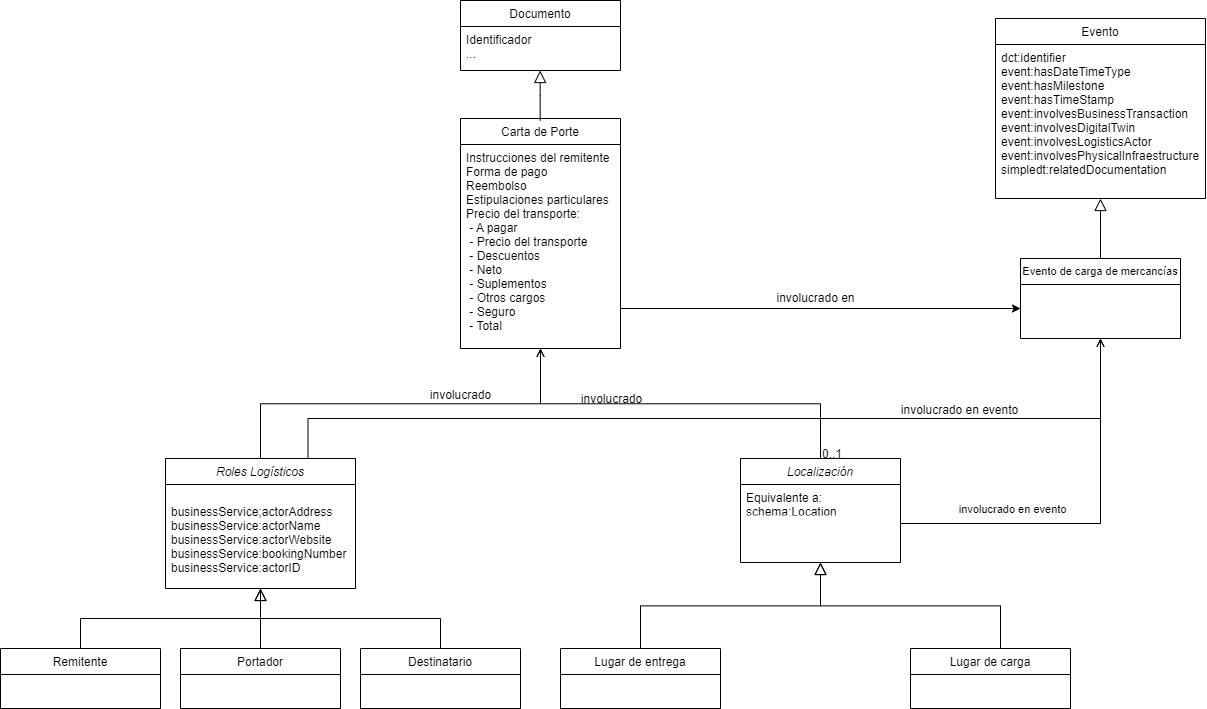

The diagram above was exported from draw.io. Its source (the exported page's mxGraphModel, read from the mxfile embedded in the PNG):
<mxGraphModel dx="843" dy="1970" grid="1" gridSize="10" guides="1" tooltips="1" connect="1" arrows="1" fold="1" page="1" pageScale="1" pageWidth="827" pageHeight="1169" math="0" shadow="0">
  <root>
    <mxCell id="WIyWlLk6GJQsqaUBKTNV-0" />
    <mxCell id="WIyWlLk6GJQsqaUBKTNV-1" parent="WIyWlLk6GJQsqaUBKTNV-0" />
    <mxCell id="zkfFHV4jXpPFQw0GAbJ--0" value="Roles Logísticos" style="swimlane;fontStyle=2;align=center;verticalAlign=top;childLayout=stackLayout;horizontal=1;startSize=26;horizontalStack=0;resizeParent=1;resizeLast=0;collapsible=1;marginBottom=0;rounded=0;shadow=0;strokeWidth=1;" parent="WIyWlLk6GJQsqaUBKTNV-1" vertex="1">
      <mxGeometry x="175" y="30" width="190" height="130" as="geometry">
        <mxRectangle x="230" y="140" width="160" height="26" as="alternateBounds" />
      </mxGeometry>
    </mxCell>
    <mxCell id="zkfFHV4jXpPFQw0GAbJ--1" value="&#10;businessService;actorAddress&#10;businessService:actorName&#10;businessService:actorWebsite&#10;businessService:bookingNumber&#10;businessService:actorID" style="text;align=left;verticalAlign=top;spacingLeft=4;spacingRight=4;overflow=hidden;rotatable=0;points=[[0,0.5],[1,0.5]];portConstraint=eastwest;" parent="zkfFHV4jXpPFQw0GAbJ--0" vertex="1">
      <mxGeometry y="26" width="190" height="104" as="geometry" />
    </mxCell>
    <mxCell id="zkfFHV4jXpPFQw0GAbJ--6" value="Remitente" style="swimlane;fontStyle=0;align=center;verticalAlign=top;childLayout=stackLayout;horizontal=1;startSize=26;horizontalStack=0;resizeParent=1;resizeLast=0;collapsible=1;marginBottom=0;rounded=0;shadow=0;strokeWidth=1;" parent="WIyWlLk6GJQsqaUBKTNV-1" vertex="1">
      <mxGeometry x="10" y="220" width="160" height="60" as="geometry">
        <mxRectangle x="130" y="380" width="160" height="26" as="alternateBounds" />
      </mxGeometry>
    </mxCell>
    <mxCell id="zkfFHV4jXpPFQw0GAbJ--12" value="" style="endArrow=block;endSize=10;endFill=0;shadow=0;strokeWidth=1;rounded=0;edgeStyle=elbowEdgeStyle;elbow=vertical;" parent="WIyWlLk6GJQsqaUBKTNV-1" source="zkfFHV4jXpPFQw0GAbJ--6" edge="1">
      <mxGeometry width="160" relative="1" as="geometry">
        <mxPoint x="200" y="203" as="sourcePoint" />
        <mxPoint x="270" y="160" as="targetPoint" />
      </mxGeometry>
    </mxCell>
    <mxCell id="zkfFHV4jXpPFQw0GAbJ--13" value="Destinatario" style="swimlane;fontStyle=0;align=center;verticalAlign=top;childLayout=stackLayout;horizontal=1;startSize=26;horizontalStack=0;resizeParent=1;resizeLast=0;collapsible=1;marginBottom=0;rounded=0;shadow=0;strokeWidth=1;" parent="WIyWlLk6GJQsqaUBKTNV-1" vertex="1">
      <mxGeometry x="370" y="220" width="160" height="60" as="geometry">
        <mxRectangle x="340" y="380" width="170" height="26" as="alternateBounds" />
      </mxGeometry>
    </mxCell>
    <mxCell id="zkfFHV4jXpPFQw0GAbJ--16" value="" style="endArrow=block;endSize=10;endFill=0;shadow=0;strokeWidth=1;rounded=0;edgeStyle=elbowEdgeStyle;elbow=vertical;" parent="WIyWlLk6GJQsqaUBKTNV-1" source="zkfFHV4jXpPFQw0GAbJ--13" edge="1">
      <mxGeometry width="160" relative="1" as="geometry">
        <mxPoint x="210" y="373" as="sourcePoint" />
        <mxPoint x="270" y="160" as="targetPoint" />
      </mxGeometry>
    </mxCell>
    <mxCell id="zkfFHV4jXpPFQw0GAbJ--17" value="Carta de Porte" style="swimlane;fontStyle=0;align=center;verticalAlign=top;childLayout=stackLayout;horizontal=1;startSize=26;horizontalStack=0;resizeParent=1;resizeLast=0;collapsible=1;marginBottom=0;rounded=0;shadow=0;strokeWidth=1;" parent="WIyWlLk6GJQsqaUBKTNV-1" vertex="1">
      <mxGeometry x="470" y="-310" width="160" height="230" as="geometry">
        <mxRectangle x="550" y="140" width="160" height="26" as="alternateBounds" />
      </mxGeometry>
    </mxCell>
    <mxCell id="zkfFHV4jXpPFQw0GAbJ--18" value="Instrucciones del remitente&#10;Forma de pago&#10;Reembolso&#10;Estipulaciones particulares&#10;Precio del transporte:&#10; - A pagar&#10; - Precio del transporte&#10; - Descuentos&#10; - Neto&#10; - Suplementos&#10; - Otros cargos&#10; - Seguro&#10; - Total" style="text;align=left;verticalAlign=top;spacingLeft=4;spacingRight=4;overflow=hidden;rotatable=0;points=[[0,0.5],[1,0.5]];portConstraint=eastwest;" parent="zkfFHV4jXpPFQw0GAbJ--17" vertex="1">
      <mxGeometry y="26" width="160" height="204" as="geometry" />
    </mxCell>
    <mxCell id="zkfFHV4jXpPFQw0GAbJ--26" value="" style="endArrow=open;shadow=0;strokeWidth=1;rounded=0;endFill=1;edgeStyle=elbowEdgeStyle;elbow=vertical;" parent="WIyWlLk6GJQsqaUBKTNV-1" source="zkfFHV4jXpPFQw0GAbJ--0" target="zkfFHV4jXpPFQw0GAbJ--17" edge="1">
      <mxGeometry x="0.5" y="41" relative="1" as="geometry">
        <mxPoint x="380" y="192" as="sourcePoint" />
        <mxPoint x="540" y="192" as="targetPoint" />
        <mxPoint x="-40" y="32" as="offset" />
      </mxGeometry>
    </mxCell>
    <mxCell id="zkfFHV4jXpPFQw0GAbJ--29" value="involucrado" style="text;html=1;resizable=0;points=[];;align=center;verticalAlign=middle;labelBackgroundColor=none;rounded=0;shadow=0;strokeWidth=1;fontSize=12;" parent="zkfFHV4jXpPFQw0GAbJ--26" vertex="1" connectable="0">
      <mxGeometry x="0.5" y="49" relative="1" as="geometry">
        <mxPoint x="-38" y="40" as="offset" />
      </mxGeometry>
    </mxCell>
    <mxCell id="iaO1I93vH0SyaXd-c9qz-0" value="" style="endArrow=block;endSize=10;endFill=0;shadow=0;strokeWidth=1;rounded=0;edgeStyle=elbowEdgeStyle;elbow=vertical;" parent="WIyWlLk6GJQsqaUBKTNV-1" edge="1">
      <mxGeometry width="160" relative="1" as="geometry">
        <mxPoint x="549.66" y="-308" as="sourcePoint" />
        <mxPoint x="549.66" y="-358" as="targetPoint" />
      </mxGeometry>
    </mxCell>
    <mxCell id="iaO1I93vH0SyaXd-c9qz-1" value="Documento" style="swimlane;fontStyle=0;align=center;verticalAlign=top;childLayout=stackLayout;horizontal=1;startSize=26;horizontalStack=0;resizeParent=1;resizeLast=0;collapsible=1;marginBottom=0;rounded=0;shadow=0;strokeWidth=1;" parent="WIyWlLk6GJQsqaUBKTNV-1" vertex="1">
      <mxGeometry x="470" y="-428" width="160" height="70" as="geometry">
        <mxRectangle x="340" y="380" width="170" height="26" as="alternateBounds" />
      </mxGeometry>
    </mxCell>
    <mxCell id="iaO1I93vH0SyaXd-c9qz-2" value="Identificador&#10;..." style="text;align=left;verticalAlign=top;spacingLeft=4;spacingRight=4;overflow=hidden;rotatable=0;points=[[0,0.5],[1,0.5]];portConstraint=eastwest;" parent="iaO1I93vH0SyaXd-c9qz-1" vertex="1">
      <mxGeometry y="26" width="160" height="36" as="geometry" />
    </mxCell>
    <mxCell id="iaO1I93vH0SyaXd-c9qz-5" value="Portador" style="swimlane;fontStyle=0;align=center;verticalAlign=top;childLayout=stackLayout;horizontal=1;startSize=26;horizontalStack=0;resizeParent=1;resizeLast=0;collapsible=1;marginBottom=0;rounded=0;shadow=0;strokeWidth=1;" parent="WIyWlLk6GJQsqaUBKTNV-1" vertex="1">
      <mxGeometry x="190" y="220" width="160" height="60" as="geometry">
        <mxRectangle x="340" y="380" width="170" height="26" as="alternateBounds" />
      </mxGeometry>
    </mxCell>
    <mxCell id="iaO1I93vH0SyaXd-c9qz-6" value="" style="endArrow=none;html=1;rounded=0;fontSize=11;exitX=0.5;exitY=0;exitDx=0;exitDy=0;endFill=0;" parent="WIyWlLk6GJQsqaUBKTNV-1" source="iaO1I93vH0SyaXd-c9qz-5" edge="1">
      <mxGeometry width="50" height="50" relative="1" as="geometry">
        <mxPoint x="260" y="300" as="sourcePoint" />
        <mxPoint x="270" y="160" as="targetPoint" />
      </mxGeometry>
    </mxCell>
    <mxCell id="iaO1I93vH0SyaXd-c9qz-7" value="" style="endArrow=open;shadow=0;strokeWidth=1;rounded=0;endFill=1;edgeStyle=elbowEdgeStyle;elbow=vertical;" parent="WIyWlLk6GJQsqaUBKTNV-1" edge="1">
      <mxGeometry x="0.5" y="41" relative="1" as="geometry">
        <mxPoint x="830" y="30" as="sourcePoint" />
        <mxPoint x="550" y="-80" as="targetPoint" />
        <mxPoint x="-40" y="32" as="offset" />
      </mxGeometry>
    </mxCell>
    <mxCell id="iaO1I93vH0SyaXd-c9qz-8" value="0..1" style="resizable=0;align=left;verticalAlign=bottom;labelBackgroundColor=none;fontSize=12;" parent="iaO1I93vH0SyaXd-c9qz-7" connectable="0" vertex="1">
      <mxGeometry x="-1" relative="1" as="geometry">
        <mxPoint y="4" as="offset" />
      </mxGeometry>
    </mxCell>
    <mxCell id="iaO1I93vH0SyaXd-c9qz-10" value="Localización" style="swimlane;fontStyle=2;align=center;verticalAlign=top;childLayout=stackLayout;horizontal=1;startSize=26;horizontalStack=0;resizeParent=1;resizeLast=0;collapsible=1;marginBottom=0;rounded=0;shadow=0;strokeWidth=1;" parent="WIyWlLk6GJQsqaUBKTNV-1" vertex="1">
      <mxGeometry x="750" y="30" width="160" height="104" as="geometry">
        <mxRectangle x="230" y="140" width="160" height="26" as="alternateBounds" />
      </mxGeometry>
    </mxCell>
    <mxCell id="iaO1I93vH0SyaXd-c9qz-11" value="Equivalente a:&#10;schema:Location" style="text;align=left;verticalAlign=top;spacingLeft=4;spacingRight=4;overflow=hidden;rotatable=0;points=[[0,0.5],[1,0.5]];portConstraint=eastwest;" parent="iaO1I93vH0SyaXd-c9qz-10" vertex="1">
      <mxGeometry y="26" width="160" height="26" as="geometry" />
    </mxCell>
    <mxCell id="iaO1I93vH0SyaXd-c9qz-15" value="" style="endArrow=block;endSize=10;endFill=0;shadow=0;strokeWidth=1;rounded=0;edgeStyle=elbowEdgeStyle;elbow=vertical;" parent="WIyWlLk6GJQsqaUBKTNV-1" edge="1">
      <mxGeometry width="160" relative="1" as="geometry">
        <mxPoint x="650" y="220" as="sourcePoint" />
        <mxPoint x="830" y="134.00000000000023" as="targetPoint" />
      </mxGeometry>
    </mxCell>
    <mxCell id="iaO1I93vH0SyaXd-c9qz-16" value="" style="endArrow=block;endSize=10;endFill=0;shadow=0;strokeWidth=1;rounded=0;edgeStyle=elbowEdgeStyle;elbow=vertical;" parent="WIyWlLk6GJQsqaUBKTNV-1" edge="1">
      <mxGeometry width="160" relative="1" as="geometry">
        <mxPoint x="1010" y="220" as="sourcePoint" />
        <mxPoint x="830" y="134.00000000000023" as="targetPoint" />
      </mxGeometry>
    </mxCell>
    <mxCell id="iaO1I93vH0SyaXd-c9qz-17" value="Lugar de carga" style="swimlane;fontStyle=0;align=center;verticalAlign=top;childLayout=stackLayout;horizontal=1;startSize=26;horizontalStack=0;resizeParent=1;resizeLast=0;collapsible=1;marginBottom=0;rounded=0;shadow=0;strokeWidth=1;" parent="WIyWlLk6GJQsqaUBKTNV-1" vertex="1">
      <mxGeometry x="920" y="220" width="160" height="60" as="geometry">
        <mxRectangle x="340" y="380" width="170" height="26" as="alternateBounds" />
      </mxGeometry>
    </mxCell>
    <mxCell id="iaO1I93vH0SyaXd-c9qz-18" value="Lugar de entrega" style="swimlane;fontStyle=0;align=center;verticalAlign=top;childLayout=stackLayout;horizontal=1;startSize=26;horizontalStack=0;resizeParent=1;resizeLast=0;collapsible=1;marginBottom=0;rounded=0;shadow=0;strokeWidth=1;" parent="WIyWlLk6GJQsqaUBKTNV-1" vertex="1">
      <mxGeometry x="570" y="220" width="160" height="60" as="geometry">
        <mxRectangle x="340" y="380" width="170" height="26" as="alternateBounds" />
      </mxGeometry>
    </mxCell>
    <mxCell id="iaO1I93vH0SyaXd-c9qz-22" value="Evento de carga de mercancías&#10;" style="swimlane;fontStyle=0;align=center;verticalAlign=top;childLayout=stackLayout;horizontal=1;startSize=26;horizontalStack=0;resizeParent=1;resizeLast=0;collapsible=1;marginBottom=0;rounded=0;shadow=0;strokeWidth=1;fontSize=11;" parent="WIyWlLk6GJQsqaUBKTNV-1" vertex="1">
      <mxGeometry x="1030" y="-170" width="160" height="80" as="geometry">
        <mxRectangle x="550" y="140" width="160" height="26" as="alternateBounds" />
      </mxGeometry>
    </mxCell>
    <mxCell id="iaO1I93vH0SyaXd-c9qz-37" value="involucrado en evento" style="endArrow=open;shadow=0;strokeWidth=1;rounded=0;endFill=1;edgeStyle=elbowEdgeStyle;elbow=vertical;exitX=1;exitY=0.5;exitDx=0;exitDy=0;entryX=0.5;entryY=1;entryDx=0;entryDy=0;" parent="WIyWlLk6GJQsqaUBKTNV-1" target="iaO1I93vH0SyaXd-c9qz-22" edge="1">
      <mxGeometry x="-0.4133" y="15" relative="1" as="geometry">
        <mxPoint x="910" y="95" as="sourcePoint" />
        <mxPoint x="850" y="-50" as="targetPoint" />
        <mxPoint as="offset" />
        <Array as="points">
          <mxPoint x="1040" y="95" />
        </Array>
      </mxGeometry>
    </mxCell>
    <mxCell id="iaO1I93vH0SyaXd-c9qz-39" value="" style="endArrow=open;shadow=0;strokeWidth=1;rounded=0;endFill=1;edgeStyle=elbowEdgeStyle;elbow=vertical;entryX=0.5;entryY=1;entryDx=0;entryDy=0;exitX=0.75;exitY=0;exitDx=0;exitDy=0;" parent="WIyWlLk6GJQsqaUBKTNV-1" source="zkfFHV4jXpPFQw0GAbJ--0" target="iaO1I93vH0SyaXd-c9qz-22" edge="1">
      <mxGeometry x="0.5" y="41" relative="1" as="geometry">
        <mxPoint x="350" y="110" as="sourcePoint" />
        <mxPoint x="630" as="targetPoint" />
        <mxPoint x="-40" y="32" as="offset" />
        <Array as="points">
          <mxPoint x="710" y="-10" />
        </Array>
      </mxGeometry>
    </mxCell>
    <mxCell id="iaO1I93vH0SyaXd-c9qz-41" value="involucrado en evento" style="text;html=1;resizable=0;points=[];;align=center;verticalAlign=middle;labelBackgroundColor=none;rounded=0;shadow=0;strokeWidth=1;fontSize=12;" parent="iaO1I93vH0SyaXd-c9qz-39" vertex="1" connectable="0">
      <mxGeometry x="0.5" y="49" relative="1" as="geometry">
        <mxPoint x="7" y="40" as="offset" />
      </mxGeometry>
    </mxCell>
    <mxCell id="iaO1I93vH0SyaXd-c9qz-42" value="involucrado" style="text;html=1;resizable=0;points=[];;align=center;verticalAlign=middle;labelBackgroundColor=none;rounded=0;shadow=0;strokeWidth=1;fontSize=12;" parent="WIyWlLk6GJQsqaUBKTNV-1" vertex="1" connectable="0">
      <mxGeometry x="619.9986206896551" y="-30" as="geometry" />
    </mxCell>
    <mxCell id="B58vbs_amfveONZ44Pme-0" value="" style="endArrow=classic;html=1;rounded=0;entryX=0;entryY=-0.077;entryDx=0;entryDy=0;entryPerimeter=0;" edge="1" parent="WIyWlLk6GJQsqaUBKTNV-1">
      <mxGeometry width="50" height="50" relative="1" as="geometry">
        <mxPoint x="630" y="-120" as="sourcePoint" />
        <mxPoint x="1030" y="-120.00200000000041" as="targetPoint" />
      </mxGeometry>
    </mxCell>
    <mxCell id="B58vbs_amfveONZ44Pme-1" value="involucrado en" style="text;html=1;align=center;verticalAlign=middle;resizable=0;points=[];autosize=1;strokeColor=none;fillColor=none;" vertex="1" parent="WIyWlLk6GJQsqaUBKTNV-1">
      <mxGeometry x="780" y="-140" width="90" height="20" as="geometry" />
    </mxCell>
    <mxCell id="B58vbs_amfveONZ44Pme-2" value="" style="endArrow=block;endSize=10;endFill=0;shadow=0;strokeWidth=1;rounded=0;edgeStyle=elbowEdgeStyle;elbow=vertical;exitX=0.5;exitY=0;exitDx=0;exitDy=0;" edge="1" parent="WIyWlLk6GJQsqaUBKTNV-1" source="iaO1I93vH0SyaXd-c9qz-22">
      <mxGeometry width="160" relative="1" as="geometry">
        <mxPoint x="731.6599999999999" y="-298.0000000000002" as="sourcePoint" />
        <mxPoint x="1110" y="-230" as="targetPoint" />
      </mxGeometry>
    </mxCell>
    <mxCell id="B58vbs_amfveONZ44Pme-3" value="Evento" style="swimlane;fontStyle=0;align=center;verticalAlign=top;childLayout=stackLayout;horizontal=1;startSize=26;horizontalStack=0;resizeParent=1;resizeLast=0;collapsible=1;marginBottom=0;rounded=0;shadow=0;strokeWidth=1;" vertex="1" parent="WIyWlLk6GJQsqaUBKTNV-1">
      <mxGeometry x="1005" y="-410" width="210" height="180" as="geometry">
        <mxRectangle x="340" y="380" width="170" height="26" as="alternateBounds" />
      </mxGeometry>
    </mxCell>
    <mxCell id="B58vbs_amfveONZ44Pme-4" value="dct:identifier&#10;event:hasDateTimeType&#10;event:hasMilestone&#10;event:hasTimeStamp&#10;event:involvesBusinessTransaction&#10;event:involvesDigitalTwin&#10;event:involvesLogisticsActor&#10;event:involvesPhysicalInfraestructure&#10;simpledt:relatedDocumentation" style="text;align=left;verticalAlign=top;spacingLeft=4;spacingRight=4;overflow=hidden;rotatable=0;points=[[0,0.5],[1,0.5]];portConstraint=eastwest;" vertex="1" parent="B58vbs_amfveONZ44Pme-3">
      <mxGeometry y="26" width="210" height="154" as="geometry" />
    </mxCell>
  </root>
</mxGraphModel>